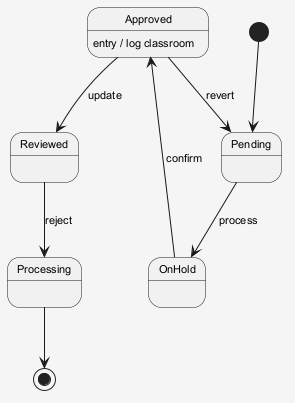

The diagram above was rendered by PlantUML. Its source (embedded in the PNG):
@startuml
skinparam shadowing false
skinparam backgroundColor #F5F5F5
skinparam defaultFontSize 11
[*] --> Pending
Pending --> OnHold : process
OnHold --> Approved : confirm
Approved --> Reviewed : update
Approved : entry / log classroom
Reviewed --> Processing : reject
Approved --> Pending : revert
Processing --> [*]
@enduml